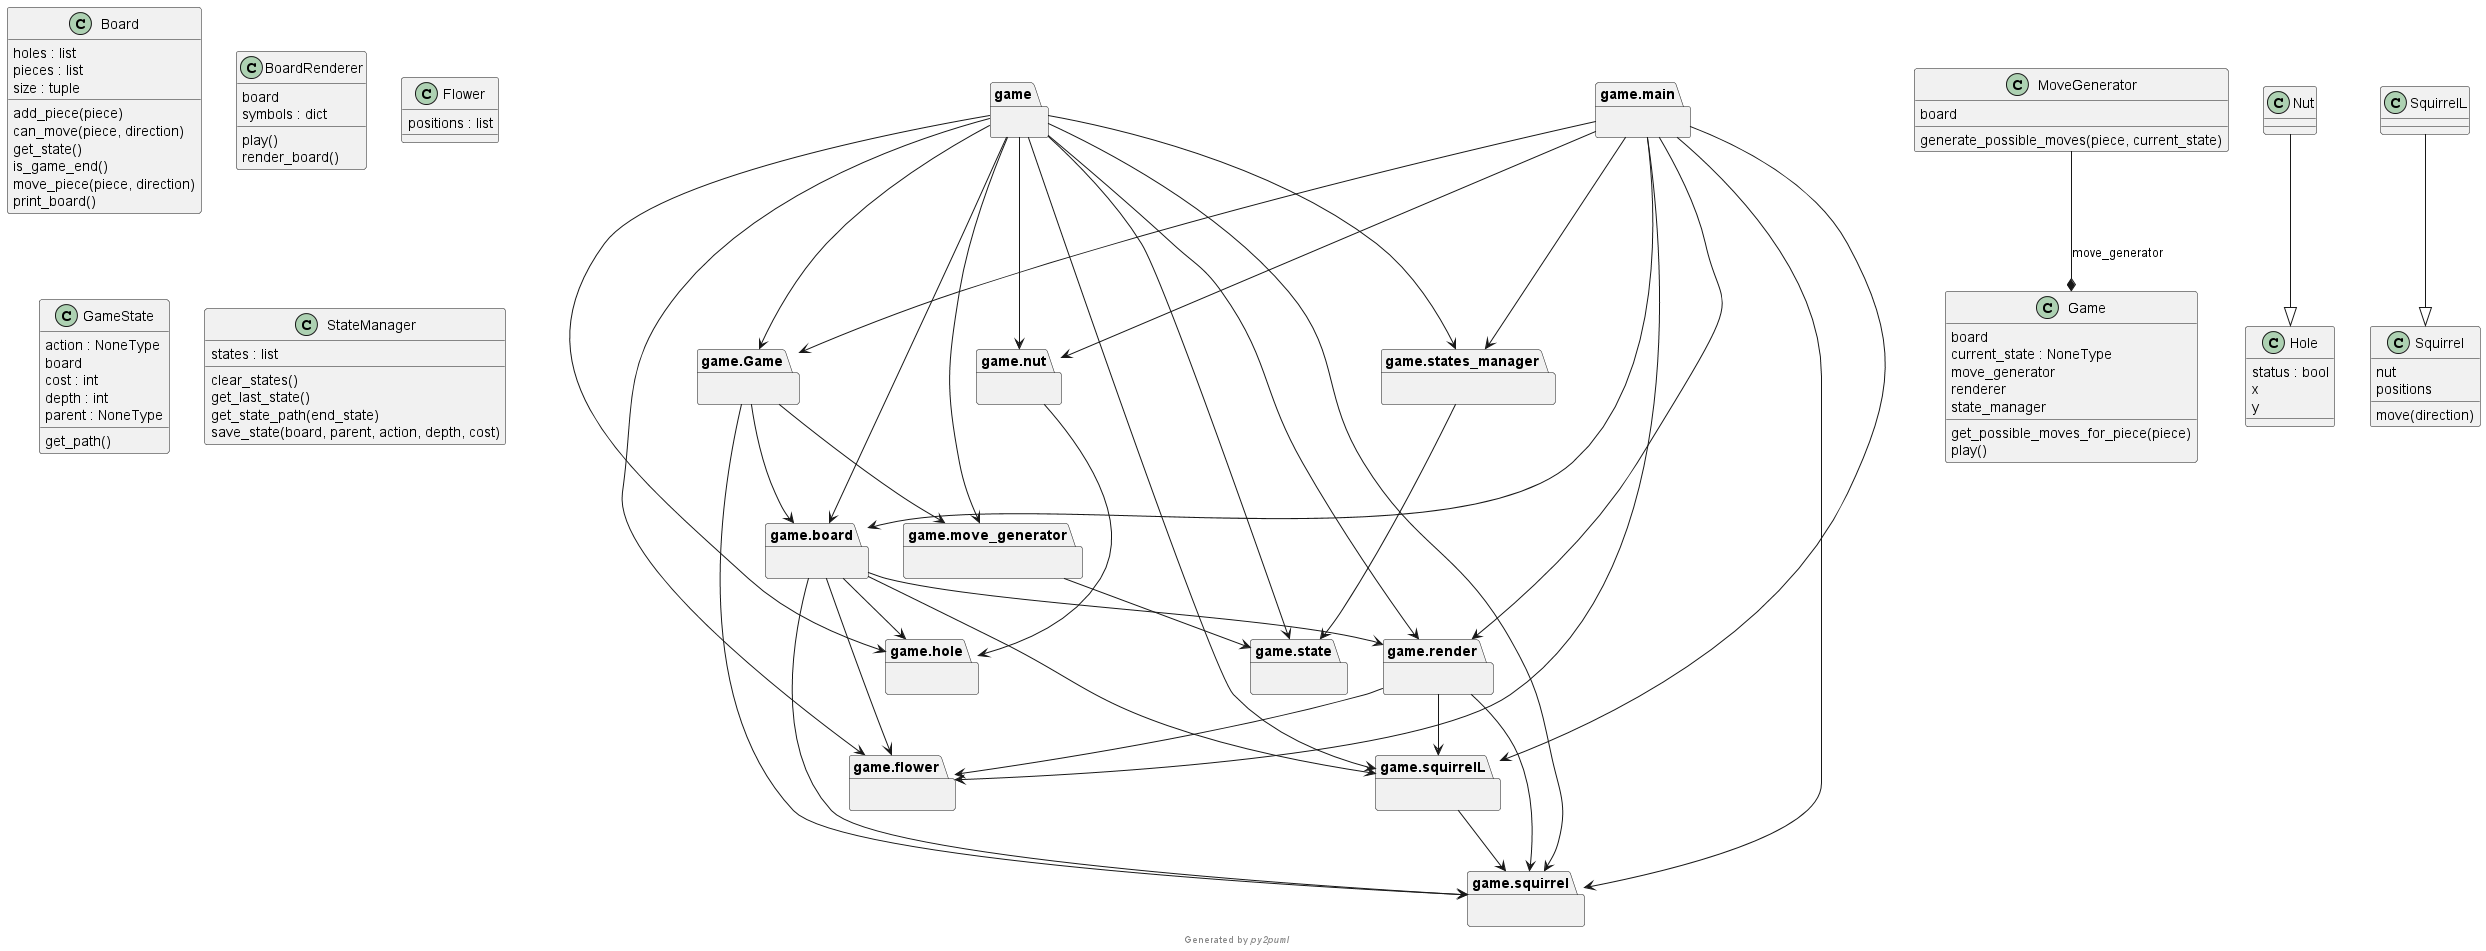

The diagram above was rendered by PlantUML. Its source (embedded in the PNG):
@startuml full_diagram

set namespaceSeparator none

' Package Definitions
package "game" as game {
}
package "game.Game" as game.Game {
}
package "game.board" as game.board {
}
package "game.flower" as game.flower {
}
package "game.hole" as game.hole {
}
package "game.main" as game.main {
}
package "game.move_generator" as game.move_generator {
}
package "game.nut" as game.nut {
}
package "game.render" as game.render {
}
package "game.squirrel" as game.squirrel {
}
package "game.squirrelL" as game.squirrelL {
}
package "game.state" as game.state {
}
package "game.states_manager" as game.states_manager {
}

' Package Relationships
game --> game.Game
game --> game.board
game --> game.flower
game --> game.hole
game --> game.move_generator
game --> game.nut
game --> game.render
game --> game.squirrel
game --> game.squirrelL
game --> game.state
game --> game.states_manager
game.Game --> game.board
game.Game --> game.move_generator
game.Game --> game.squirrel
game.board --> game.flower
game.board --> game.hole
game.board --> game.render
game.board --> game.squirrel
game.board --> game.squirrelL
game.main --> game.Game
game.main --> game.board
game.main --> game.flower
game.main --> game.nut
game.main --> game.render
game.main --> game.squirrel
game.main --> game.squirrelL
game.main --> game.states_manager
game.move_generator --> game.state
game.nut --> game.hole
game.render --> game.flower
game.render --> game.squirrel
game.render --> game.squirrelL
game.squirrelL --> game.squirrel
game.states_manager --> game.state

' Class Definitions and Relationships
class "Board" as game.board.Board {
  holes : list
  pieces : list
  size : tuple
  add_piece(piece)
  can_move(piece, direction)
  get_state()
  is_game_end()
  move_piece(piece, direction)
  print_board()
}
class "BoardRenderer" as game.render.BoardRenderer {
  board
  symbols : dict
  play()
  render_board()
}
class "Flower" as game.flower.Flower {
  positions : list
}
class "Game" as game.Game.Game {
  board
  current_state : NoneType
  move_generator
  renderer
  state_manager
  get_possible_moves_for_piece(piece)
  play()
}
class "GameState" as game.state.GameState {
  action : NoneType
  board
  cost : int
  depth : int
  parent : NoneType
  get_path()
}
class "Hole" as game.hole.Hole {
  status : bool
  x
  y
}
class "MoveGenerator" as game.move_generator.MoveGenerator {
  board
  generate_possible_moves(piece, current_state)
}
class "Nut" as game.nut.Nut {
}
class "Squirrel" as game.squirrel.Squirrel {
  nut
  positions
  move(direction)
}
class "SquirrelL" as game.squirrelL.SquirrelL {
}
class "StateManager" as game.states_manager.StateManager {
  states : list
  clear_states()
  get_last_state()
  get_state_path(end_state)
  save_state(board, parent, action, depth, cost)
}
game.nut.Nut --|> game.hole.Hole
game.squirrelL.SquirrelL --|> game.squirrel.Squirrel
game.move_generator.MoveGenerator --* game.Game.Game : move_generator

footer Generated by //py2puml//
@enduml